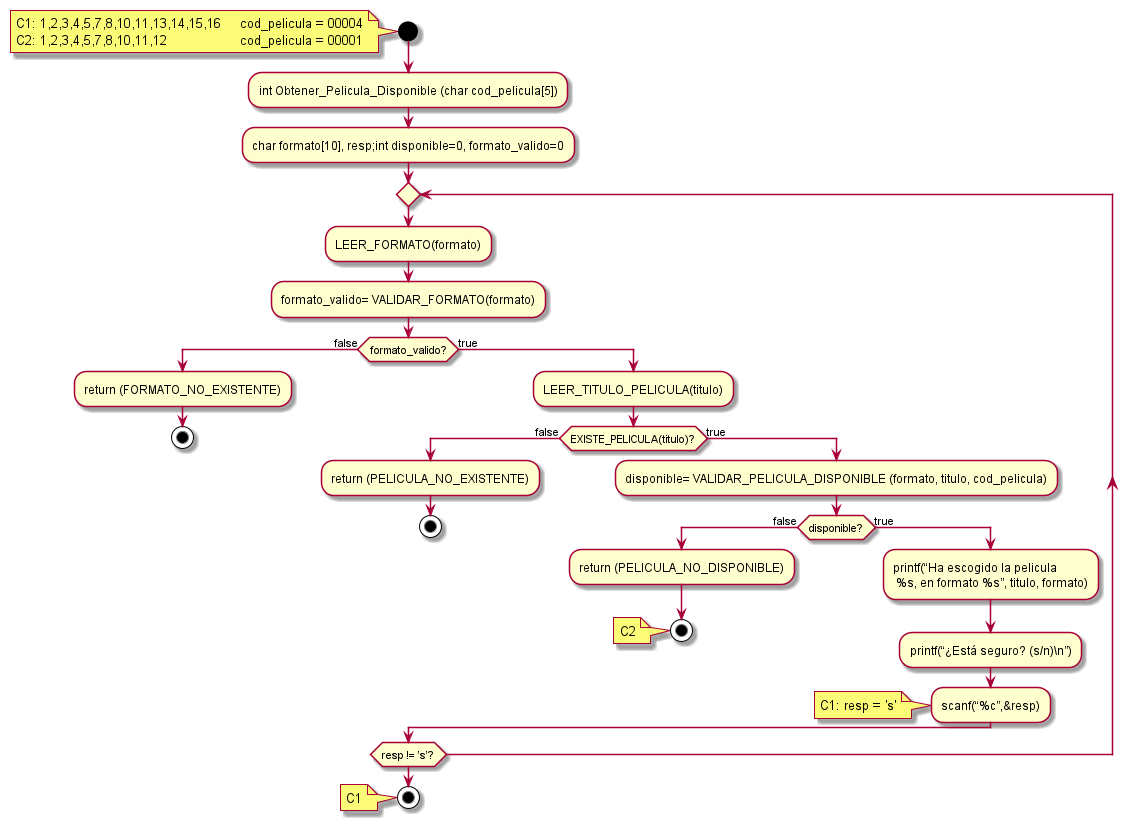

The diagram above was rendered by PlantUML. Its source (embedded in the PNG):
@startuml
'https://plantuml.com/activity-diagram-beta

start
note
C1: 1,2,3,4,5,7,8,10,11,13,14,15,16	cod_pelicula = 00004
C2: 1,2,3,4,5,7,8,10,11,12 			cod_pelicula = 00001
end note

:int Obtener_Pelicula_Disponible (char cod_pelicula[5]);
:char formato[10], resp;int disponible=0, formato_valido=0;

repeat

:LEER_FORMATO(formato);
:formato_valido= VALIDAR_FORMATO(formato);

if (formato_valido?) is (false) then
  :return (FORMATO_NO_EXISTENTE);
  stop
else (true)
  :LEER_TITULO_PELICULA(titulo);

  if (EXISTE_PELICULA(titulo)?) is (false) then
    :return (PELICULA_NO_EXISTENTE);
    stop
  else (true)
    :disponible= VALIDAR_PELICULA_DISPONIBLE (formato, titulo, cod_pelicula);

    if (disponible?) is (false) then
      :return (PELICULA_NO_DISPONIBLE);
      stop
      note
      C2
      end note
    else (true)
      :printf(“Ha escogido la pelicula\n %s, en formato %s”, titulo, formato);
      :printf(“¿Está seguro? (s/n)\\n”);
      :scanf(“%c”,&resp);
      note
      C1: resp = 's'
      end note
    endif
  endif
endif

repeat while (resp != ’s’?)

stop
note
C1
end note

@enduml